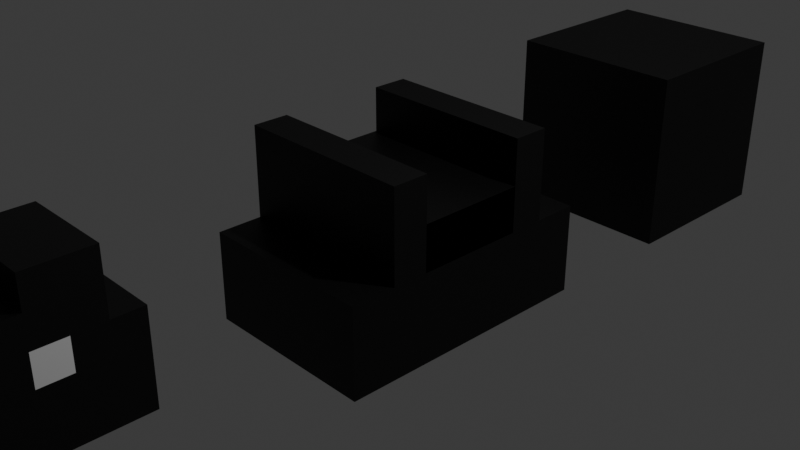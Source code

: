 # Source: HAMSTER.blend  (saved by Blender 4.1.24; exported with 4.5.12 LTS)
import bpy
from mathutils import Matrix  # noqa: F401  (used for matrix-valued properties, if any)

bpy.ops.wm.read_factory_settings(use_empty=True)
scene = bpy.context.scene
scene.name = 'Scene'

# ---- collections
col_collection = bpy.data.collections.new('Collection'); scene.collection.children.link(col_collection)

# ---- materials (node trees are filled in below, after node groups)
mat_material = bpy.data.materials.new('Material')
mat_material.alpha_threshold = 0.0
mat_material.use_transparent_shadow = False
mat_material.roughness = 0.5
mat_material.line_color = (0.0, 0.0, 0.0, 1.0)
mat_material_003 = bpy.data.materials.new('Material.003')
mat_material_003.use_transparent_shadow = False

# ---- material node trees
mat_material.use_nodes = True; mat_material.node_tree.nodes.clear()
_N = mat_material.node_tree.nodes; _L = mat_material.node_tree.links
n0 = _N.new('ShaderNodeOutputMaterial'); n0.name = 'Material Output'; n0.location = (300, 300)
n1 = _N.new('ShaderNodeBsdfPrincipled'); n1.name = 'Principled BSDF'; n1.location = (10, 300)
n1.inputs[0].default_value = (0.0, 0.0, 0.0, 1.0)
n1.inputs[3].default_value = 1.45
_L.new(n1.outputs[0], n0.inputs[0])
n0.is_active_output = True
mat_material_003.use_nodes = True; mat_material_003.node_tree.nodes.clear()
_N = mat_material_003.node_tree.nodes; _L = mat_material_003.node_tree.links
n0 = _N.new('ShaderNodeBsdfPrincipled'); n0.name = 'Principled BSDF'; n0.location = (10, 300)
n0.inputs[0].default_value = (0.0, 0.0, 0.0, 1.0)
n1 = _N.new('ShaderNodeOutputMaterial'); n1.name = 'Material Output'; n1.location = (300, 300)
_L.new(n0.outputs[0], n1.inputs[0])
n1.is_active_output = True

# ---- world
world_world = bpy.data.worlds.new('World'); scene.world = world_world
world_world.use_nodes = True; world_world.node_tree.nodes.clear()
_N = world_world.node_tree.nodes; _L = world_world.node_tree.links
n0 = _N.new('ShaderNodeOutputWorld'); n0.name = 'World Output'; n0.location = (300, 300)
n1 = _N.new('ShaderNodeBackground'); n1.name = 'Background'; n1.location = (10, 300)
n1.inputs[0].default_value = (0.05088, 0.05088, 0.05088, 1.0)
_L.new(n1.outputs[0], n0.inputs[0])
n0.is_active_output = True
world_world.color = (0.05088, 0.05088, 0.05088)
world_world.use_sun_shadow = False
world_world.sun_shadow_jitter_overblur = 0.0

# ---- cameras
cam_camera = bpy.data.cameras.new('Camera')
cam_camera.clip_end = 100.0
cam_camera.ortho_scale = 7.314

# ---- lights
light_light = bpy.data.lights.new('Light', 'POINT')
light_light.transmission_factor = 0.0
light_light.energy = 1000.0
light_light.shadow_soft_size = 0.1
light_light.shadow_maximum_resolution = 0.006
light_light.use_absolute_resolution = True

# ---- meshes
me_cube = bpy.data.meshes.new('Cube')
me_cube.from_pydata([(1.0, 1.0, 1.0), (1.0, 1.0, -1.0), (1.0, -1.0, 1.0), (1.0, -1.0, -1.0), (-1.0, 1.0, 1.0), (-1.0, 1.0, -1.0), (-1.0, -1.0, 1.0), (-1.0, -1.0, -1.0), (0.5, 1.0, -1.0), (0.0, 1.0, -1.0), (-0.5, 1.0, -1.0), (0.5, -1.0, 1.0), (0.0, -1.0, 1.0), (-0.5, -1.0, 1.0), (-0.5, -1.0, -1.0), (0.0, -1.0, -1.0), (0.5, -1.0, -1.0), (-0.5, 1.0, 1.0), (0.0, 1.0, 1.0), (0.5, 1.0, 1.0), (1.0, 1.0, 0.5), (1.0, 1.0, 0.0), (1.0, 1.0, -0.5), (-1.0, -1.0, -0.5), (-1.0, -1.0, 0.0), (-1.0, -1.0, 0.5), (1.0, -1.0, 0.5), (1.0, -1.0, 0.0), (1.0, -1.0, -0.5), (-1.0, 1.0, 0.5), (-1.0, 1.0, 0.0), (-1.0, 1.0, -0.5), (-0.5, 1.0, 0.5), (-0.5, 1.0, 0.0), (0.0, 1.0, 0.5), (0.0, 1.0, 0.0), (0.5, 1.0, 0.5), (0.5, 1.0, 0.0), (0.5, -1.0, 0.5), (0.5, -1.0, 0.0), (0.0, -1.0, 0.5), (0.0, -1.0, 0.0), (-0.5, -1.0, 0.5), (-0.5, -1.0, 0.0), (1.0, -1.5, -0.5), (1.0, -1.5, -1.0), (0.5, -1.5, -1.0), (-1.0, -1.5, -1.0), (-0.5, -1.5, -1.0), (0.0, -1.5, -1.0), (0.5, -1.5, -0.5), (0.0, -1.5, -0.5), (-0.5, -1.5, -0.5), (-1.0, -1.5, -0.5), (-1.0, -1.5, 0.0), (1.0, -1.5, 0.0), (0.5, -1.5, 0.0), (0.0, -1.5, 0.0), (-0.5, -1.5, 0.0), (-0.5, 1.5, -1.0), (-1.0, 1.5, -1.0), (1.0, 1.5, -0.5), (1.0, 1.5, -1.0), (-1.0, 1.5, -0.5), (0.5, 1.5, -1.0), (0.0, 1.5, -1.0), (-0.5, 1.5, -0.5), (0.0, 1.5, -0.5), (0.5, 1.5, -0.5), (1.0, 1.5, 0.0), (-1.0, 1.5, 0.0), (-0.5, 1.5, 0.0), (0.0, 1.5, 0.0), (0.5, 1.5, 0.0), (-1.0, 0.6, -1.0), (-1.0, 0.2, -1.0), (-1.0, -0.2, -1.0), (-1.0, -0.6, -1.0), (1.0, 0.6, 1.0), (1.0, -0.6, 1.0), (-1.0, -0.6, 1.0), (-1.0, 0.6, 1.0), (1.0, -0.6, -1.0), (1.0, -0.2, -1.0), (1.0, 0.2, -1.0), (1.0, 0.6, -1.0), (-0.5, 0.6, -1.0), (-0.5, 0.2, -1.0), (-0.5, -0.2, -1.0), (-0.5, -0.6, -1.0), (0.0, 0.6, -1.0), (0.0, 0.2, -1.0), (0.0, -0.2, -1.0), (0.0, -0.6, -1.0), (0.5, 0.6, -1.0), (0.5, 0.2, -1.0), (0.5, -0.2, -1.0), (0.5, -0.6, -1.0), (0.5, 0.6, 1.0), (0.5, -0.6, 1.0), (0.0, 0.6, 1.0), (0.0, -0.6, 1.0), (-0.5, 0.6, 1.0), (-0.5, -0.6, 1.0), (1.0, 0.6, -0.5), (1.0, 0.2, -0.5), (1.0, -0.2, -0.5), (1.0, -0.6, -0.5), (1.0, 0.6, 0.0), (1.0, 0.2, 0.0), (1.0, -0.2, 0.0), (1.0, -0.6, 0.0), (1.0, 0.6, 0.5), (1.0, 0.2, 0.5), (1.0, -0.2, 0.5), (1.0, -0.6, 0.5), (-1.0, -0.6, -0.5), (-1.0, -0.2, -0.5), (-1.0, 0.2, -0.5), (-1.0, 0.6, -0.5), (-1.0, -0.6, 0.0), (-1.0, -0.2, 0.0), (-1.0, 0.2, 0.0), (-1.0, 0.6, 0.0), (-1.0, -0.6, 0.5), (-1.0, -0.2, 0.5), (-1.0, 0.2, 0.5), (-1.0, 0.6, 0.5), (1.0, 0.6, 0.5025), (1.0, 0.2, 0.5025), (1.0, -0.2, 0.5025), (1.0, -0.6, 0.5025), (-1.0, -0.6, 0.5025), (-1.0, -0.2, 0.5025), (-1.0, 0.2, 0.5025), (-1.0, 0.6, 0.5025), (0.5, 0.6, 0.5025), (0.5, 0.2, 0.5025), (0.5, -0.2, 0.5025), (0.5, -0.6, 0.5025), (0.0, 0.6, 0.5025), (0.0, 0.2, 0.5025), (0.0, -0.2, 0.5025), (0.0, -0.6, 0.5025), (-0.5, 0.6, 0.5025), (-0.5, 0.2, 0.5025), (-0.5, -0.2, 0.5025), (-0.5, -0.6, 0.5025), (1.0, 0.6, 0.002541), (1.0, 0.2, 0.002541), (1.0, -0.2, 0.002541), (1.0, -0.6, 0.002541), (-1.0, -0.6, 0.002541), (-1.0, -0.2, 0.002541), (-1.0, 0.2, 0.002541), (-1.0, 0.6, 0.002541), (1.0, 0.0, -0.5), (1.0, 0.0, 0.0), (1.0, 0.2, -0.25), (1.0, -0.2, -0.25), (1.0, 0.0, -0.25), (1.0, 1.0, 0.75), (1.0, 0.8, 1.0), (1.0, 0.8, 0.5), (1.0, 0.6, 0.75), (1.0, 0.8, 0.75), (1.0, -0.8, 1.0), (1.0, -1.0, 0.75), (1.0, -0.8, 0.5), (1.0, -0.6, 0.75), (1.0, -0.8, 0.75), (1.0, 1.0, 0.25), (1.0, 0.8, 0.0), (1.0, 0.7, 0.5), (1.0, 0.6, 0.25), (1.0, 0.9, 0.5), (1.0, 1.0, 0.125), (1.0, 0.7, 0.0), (1.0, 0.65, 0.5), (1.0, 0.6, 0.125), (1.0, 0.85, 0.5), (1.0, 1.0, 0.375), (1.0, 0.9, 0.0), (1.0, 0.75, 0.5), (1.0, 0.6, 0.375), (1.0, 0.95, 0.5), (-1.0, 3.05, -1.0), (-1.0, 3.05, 1.0), (-1.0, 5.05, -1.0), (-1.0, 5.05, 1.0), (1.0, 3.05, -1.0), (1.0, 3.05, 1.0), (1.0, 5.05, -1.0), (1.0, 5.05, 1.0)], [], [(103, 80, 6, 13), (42, 13, 6, 25), (127, 81, 4, 29), (97, 82, 3, 16), (170, 166, 2, 167), (36, 19, 0, 161, 20), (29, 4, 17, 32), (32, 17, 18, 34), (34, 18, 19, 36), (77, 89, 14, 7), (89, 93, 15, 14), (93, 97, 16, 15), (26, 167, 2, 11, 38), (38, 11, 12, 40), (40, 12, 13, 42), (79, 99, 11, 2, 166), (99, 101, 12, 11), (101, 103, 13, 12), (43, 24, 54, 58), (14, 15, 49, 48), (41, 40, 42, 43), (39, 41, 57, 56), (23, 7, 47, 53), (39, 38, 40, 41), (27, 39, 56, 55), (16, 3, 45, 46), (27, 26, 38, 39), (5, 31, 63, 60), (35, 37, 73, 72), (35, 34, 36, 37), (10, 5, 60, 59), (33, 35, 72, 71), (33, 32, 34, 35), (21, 22, 61, 69), (9, 10, 59, 65), (30, 29, 32, 33), (30, 33, 71, 70), (37, 21, 69, 73), (37, 36, 20, 181, 171, 176, 21), (82, 107, 28, 3), (107, 111, 27, 28), (111, 115, 168, 26, 27), (74, 119, 31, 5), (119, 123, 30, 31), (123, 127, 29, 30), (7, 14, 48, 47), (3, 28, 44, 45), (43, 42, 25, 24), (49, 51, 52, 48), (51, 57, 58, 52), (46, 50, 51, 49), (50, 56, 57, 51), (45, 44, 50, 46), (44, 55, 56, 50), (48, 52, 53, 47), (52, 58, 54, 53), (41, 43, 58, 57), (24, 23, 53, 54), (15, 16, 46, 49), (28, 27, 55, 44), (65, 67, 68, 64), (67, 72, 73, 68), (59, 66, 67, 65), (66, 71, 72, 67), (60, 63, 66, 59), (63, 70, 71, 66), (64, 68, 61, 62), (68, 73, 69, 61), (1, 8, 64, 62), (22, 1, 62, 61), (8, 9, 65, 64), (31, 30, 70, 63), (24, 25, 124, 120), (23, 24, 120, 116), (116, 120, 121, 117), (117, 121, 122, 118), (118, 122, 123, 119), (7, 23, 116, 77), (77, 116, 117, 76), (76, 117, 118, 75), (75, 118, 119, 74), (21, 176, 171, 181, 20, 185, 175, 180, 163, 183, 173, 178, 112, 184, 174, 179, 108, 177, 172, 182), (22, 21, 182, 172, 177, 108, 104), (104, 108, 109, 158, 105), (160, 157, 110, 159), (106, 159, 110, 111, 107), (1, 22, 104, 85), (85, 104, 105, 84), (84, 105, 156, 106, 83), (83, 106, 107, 82), (18, 17, 102, 100), (99, 79, 131, 139), (103, 101, 143, 147), (114, 113, 149, 150), (19, 18, 100, 98), (124, 80, 132, 152), (113, 112, 148, 149), (80, 103, 147, 132), (0, 19, 98, 78, 162), (112, 164, 78, 128, 148), (127, 126, 154, 155), (78, 98, 136, 128), (9, 8, 94, 90), (90, 94, 95, 91), (91, 95, 96, 92), (92, 96, 97, 93), (10, 9, 90, 86), (86, 90, 91, 87), (87, 91, 92, 88), (88, 92, 93, 89), (5, 10, 86, 74), (74, 86, 87, 75), (75, 87, 88, 76), (76, 88, 89, 77), (165, 162, 78, 164), (126, 125, 153, 154), (100, 102, 144, 140), (101, 99, 139, 143), (8, 1, 85, 94), (94, 85, 84, 95), (95, 84, 83, 96), (96, 83, 82, 97), (25, 6, 80, 124), (125, 124, 152, 153), (102, 81, 135, 144), (81, 127, 155, 135), (17, 4, 81, 102), (79, 169, 115, 151, 131), (98, 100, 140, 136), (115, 114, 150, 151), (140, 144, 145, 141), (141, 145, 146, 142), (142, 146, 147, 143), (136, 140, 141, 137), (137, 141, 142, 138), (138, 142, 143, 139), (128, 136, 137, 129), (129, 137, 138, 130), (130, 138, 139, 131), (148, 128, 129, 149), (149, 129, 130, 150), (150, 130, 131, 151), (152, 132, 133, 153), (153, 133, 134, 154), (154, 134, 135, 155), (144, 135, 134, 145), (145, 134, 133, 146), (146, 133, 132, 147), (156, 160, 159, 106), (105, 158, 160, 156), (158, 109, 157, 160), (163, 165, 164, 112, 178, 173, 183), (20, 161, 165, 163, 180, 175, 185), (161, 0, 162, 165), (168, 170, 167, 26), (115, 169, 170, 168), (169, 79, 166, 170), (186, 187, 189, 188), (188, 189, 193, 192), (192, 193, 191, 190), (190, 191, 187, 186), (188, 192, 190, 186), (193, 189, 187, 191)])
_uv = me_cube.uv_layers.new(name='UVMap')
_uv.uv.foreach_set('vector', [0.8125, 0.7, 0.875, 0.7, 0.875, 0.75, 0.8125, 0.75, 0.5625, 0.9375, 0.625, 0.9375, 0.625, 1.0, 0.5625, 1.0, 0.5625, 0.2, 0.625, 0.2, 0.625, 0.25, 0.5625, 0.25, 0.3125, 0.7, 0.375, 0.7, 0.375, 0.75, 0.3125, 0.75, 0.5938, 0.725, 0.625, 0.725, 0.625, 0.75, 0.5938, 0.75, 0.5625, 0.4375, 0.625, 0.4375, 0.625, 0.5, 0.5938, 0.5, 0.5625, 0.5, 0.5625, 0.25, 0.625, 0.25, 0.625, 0.3125, 0.5625, 0.3125, 0.5625, 0.3125, 0.625, 0.3125, 0.625, 0.375, 0.5625, 0.375, 0.5625, 0.375, 0.625, 0.375, 0.625, 0.4375, 0.5625, 0.4375, 0.125, 0.7, 0.1875, 0.7, 0.1875, 0.75, 0.125, 0.75, 0.1875, 0.7, 0.25, 0.7, 0.25, 0.75, 0.1875, 0.75, 0.25, 0.7, 0.3125, 0.7, 0.3125, 0.75, 0.25, 0.75, 0.5625, 0.75, 0.5938, 0.75, 0.625, 0.75, 0.625, 0.8125, 0.5625, 0.8125, 0.5625, 0.8125, 0.625, 0.8125, 0.625, 0.875, 0.5625, 0.875, 0.5625, 0.875, 0.625, 0.875, 0.625, 0.9375, 0.5625, 0.9375, 0.625, 0.7, 0.6875, 0.7, 0.6875, 0.75, 0.625, 0.75, 0.625, 0.725, 0.6875, 0.7, 0.75, 0.7, 0.75, 0.75, 0.6875, 0.75, 0.75, 0.7, 0.8125, 0.7, 0.8125, 0.75, 0.75, 0.75, 0.5, 0.9375, 0.5, 1.0, 0.5, 1.0, 0.5, 0.9375, 0.1875, 0.75, 0.25, 0.75, 0.25, 0.75, 0.1875, 0.75, 0.5, 0.875, 0.5625, 0.875, 0.5625, 0.9375, 0.5, 0.9375, 0.5, 0.8125, 0.5, 0.875, 0.5, 0.875, 0.5, 0.8125, 0.4375, 0.0, 0.375, 0.0, 0.375, 0.0, 0.4375, 0.0, 0.5, 0.8125, 0.5625, 0.8125, 0.5625, 0.875, 0.5, 0.875, 0.5, 0.75, 0.5, 0.8125, 0.5, 0.8125, 0.5, 0.75, 0.3125, 0.75, 0.375, 0.75, 0.375, 0.75, 0.3125, 0.75, 0.5, 0.75, 0.5625, 0.75, 0.5625, 0.8125, 0.5, 0.8125, 0.375, 0.25, 0.4375, 0.25, 0.4375, 0.25, 0.375, 0.25, 0.5, 0.375, 0.5, 0.4375, 0.5, 0.4375, 0.5, 0.375, 0.5, 0.375, 0.5625, 0.375, 0.5625, 0.4375, 0.5, 0.4375, 0.1875, 0.5, 0.125, 0.5, 0.125, 0.5, 0.1875, 0.5, 0.5, 0.3125, 0.5, 0.375, 0.5, 0.375, 0.5, 0.3125, 0.5, 0.3125, 0.5625, 0.3125, 0.5625, 0.375, 0.5, 0.375, 0.5, 0.5, 0.4375, 0.5, 0.4375, 0.5, 0.5, 0.5, 0.25, 0.5, 0.1875, 0.5, 0.1875, 0.5, 0.25, 0.5, 0.5, 0.25, 0.5625, 0.25, 0.5625, 0.3125, 0.5, 0.3125, 0.5, 0.25, 0.5, 0.3125, 0.5, 0.3125, 0.5, 0.25, 0.5, 0.4375, 0.5, 0.5, 0.5, 0.5, 0.5, 0.4375, 0.5, 0.4375, 0.5625, 0.4375, 0.5625, 0.5, 0.5469, 0.5, 0.5312, 0.5, 0.5156, 0.5, 0.5, 0.5, 0.375, 0.7, 0.4375, 0.7, 0.4375, 0.75, 0.375, 0.75, 0.4375, 0.7, 0.5, 0.7, 0.5, 0.75, 0.4375, 0.75, 0.5, 0.7, 0.5625, 0.7, 0.5625, 0.725, 0.5625, 0.75, 0.5, 0.75, 0.375, 0.2, 0.4375, 0.2, 0.4375, 0.25, 0.375, 0.25, 0.4375, 0.2, 0.5, 0.2, 0.5, 0.25, 0.4375, 0.25, 0.5, 0.2, 0.5625, 0.2, 0.5625, 0.25, 0.5, 0.25, 0.125, 0.75, 0.1875, 0.75, 0.1875, 0.75, 0.125, 0.75, 0.375, 0.75, 0.4375, 0.75, 0.4375, 0.75, 0.375, 0.75, 0.5, 0.9375, 0.5625, 0.9375, 0.5625, 1.0, 0.5, 1.0, 0.375, 0.875, 0.4375, 0.875, 0.4375, 0.9375, 0.375, 0.9375, 0.4375, 0.875, 0.5, 0.875, 0.5, 0.9375, 0.4375, 0.9375, 0.375, 0.8125, 0.4375, 0.8125, 0.4375, 0.875, 0.375, 0.875, 0.4375, 0.8125, 0.5, 0.8125, 0.5, 0.875, 0.4375, 0.875, 0.375, 0.75, 0.4375, 0.75, 0.4375, 0.8125, 0.375, 0.8125, 0.4375, 0.75, 0.5, 0.75, 0.5, 0.8125, 0.4375, 0.8125, 0.375, 0.9375, 0.4375, 0.9375, 0.4375, 1.0, 0.375, 1.0, 0.4375, 0.9375, 0.5, 0.9375, 0.5, 1.0, 0.4375, 1.0, 0.5, 0.875, 0.5, 0.9375, 0.5, 0.9375, 0.5, 0.875, 0.5, 0.0, 0.4375, 0.0, 0.4375, 0.0, 0.5, 0.0, 0.25, 0.75, 0.3125, 0.75, 0.3125, 0.75, 0.25, 0.75, 0.4375, 0.75, 0.5, 0.75, 0.5, 0.75, 0.4375, 0.75, 0.375, 0.375, 0.4375, 0.375, 0.4375, 0.4375, 0.375, 0.4375, 0.4375, 0.375, 0.5, 0.375, 0.5, 0.4375, 0.4375, 0.4375, 0.375, 0.3125, 0.4375, 0.3125, 0.4375, 0.375, 0.375, 0.375, 0.4375, 0.3125, 0.5, 0.3125, 0.5, 0.375, 0.4375, 0.375, 0.375, 0.25, 0.4375, 0.25, 0.4375, 0.3125, 0.375, 0.3125, 0.4375, 0.25, 0.5, 0.25, 0.5, 0.3125, 0.4375, 0.3125, 0.375, 0.4375, 0.4375, 0.4375, 0.4375, 0.5, 0.375, 0.5, 0.4375, 0.4375, 0.5, 0.4375, 0.5, 0.5, 0.4375, 0.5, 0.375, 0.5, 0.3125, 0.5, 0.3125, 0.5, 0.375, 0.5, 0.4375, 0.5, 0.375, 0.5, 0.375, 0.5, 0.4375, 0.5, 0.3125, 0.5, 0.25, 0.5, 0.25, 0.5, 0.3125, 0.5, 0.4375, 0.25, 0.5, 0.25, 0.5, 0.25, 0.4375, 0.25, 0.5, 0.0, 0.5625, 0.0, 0.5625, 0.05, 0.5, 0.05, 0.4375, 0.0, 0.5, 0.0, 0.5, 0.05, 0.4375, 0.05, 0.4375, 0.05, 0.5, 0.05, 0.5, 0.1, 0.4375, 0.1, 0.4375, 0.1, 0.5, 0.1, 0.5, 0.15, 0.4375, 0.15, 0.4375, 0.15, 0.5, 0.15, 0.5, 0.2, 0.4375, 0.2, 0.375, 0.0, 0.4375, 0.0, 0.4375, 0.05, 0.375, 0.05, 0.375, 0.05, 0.4375, 0.05, 0.4375, 0.1, 0.375, 0.1, 0.375, 0.1, 0.4375, 0.1, 0.4375, 0.15, 0.375, 0.15, 0.375, 0.15, 0.4375, 0.15, 0.4375, 0.2, 0.375, 0.2, 0.5, 0.5, 0.5156, 0.5, 0.5312, 0.5, 0.5469, 0.5, 0.5625, 0.5, 0.5625, 0.5063, 0.5625, 0.5125, 0.5625, 0.5187, 0.5625, 0.525, 0.5625, 0.5312, 0.5625, 0.5375, 0.5625, 0.5438, 0.5625, 0.55, 0.5469, 0.55, 0.5312, 0.55, 0.5156, 0.55, 0.5, 0.55, 0.5, 0.5375, 0.5, 0.525, 0.5, 0.5125, 0.4375, 0.5, 0.5, 0.5, 0.5, 0.5125, 0.5, 0.525, 0.5, 0.5375, 0.5, 0.55, 0.4375, 0.55, 0.4375, 0.55, 0.5, 0.55, 0.5, 0.6, 0.4688, 0.6, 0.4375, 0.6, 0.4688, 0.625, 0.5, 0.625, 0.5, 0.65, 0.4687, 0.65, 0.4375, 0.65, 0.4687, 0.65, 0.5, 0.65, 0.5, 0.7, 0.4375, 0.7, 0.375, 0.5, 0.4375, 0.5, 0.4375, 0.55, 0.375, 0.55, 0.375, 0.55, 0.4375, 0.55, 0.4375, 0.6, 0.375, 0.6, 0.375, 0.6, 0.4375, 0.6, 0.4375, 0.625, 0.4375, 0.65, 0.375, 0.65, 0.375, 0.65, 0.4375, 0.65, 0.4375, 0.7, 0.375, 0.7, 0.75, 0.5, 0.8125, 0.5, 0.8125, 0.55, 0.75, 0.55, 0.6875, 0.7, 0.625, 0.7, 0.625, 0.7, 0.6875, 0.7, 0.8125, 0.7, 0.75, 0.7, 0.75, 0.7, 0.8125, 0.7, 0.0, 0.0, 0.0, 0.0, 0.0, 0.0, 0.0, 0.0, 0.6875, 0.5, 0.75, 0.5, 0.75, 0.55, 0.6875, 0.55, 0.5625, 0.05, 0.625, 0.05, 0.625, 0.05, 0.5625, 0.05, 0.0, 0.0, 0.0, 0.0, 0.0, 0.0, 0.0, 0.0, 0.875, 0.7, 0.8125, 0.7, 0.8125, 0.7, 0.875, 0.7, 0.625, 0.5, 0.6875, 0.5, 0.6875, 0.55, 0.625, 0.55, 0.625, 0.525, 0.5625, 0.55, 0.5938, 0.55, 0.625, 0.55, 0.625, 0.55, 0.5625, 0.55, 0.0, 0.0, 0.0, 0.0, 0.0, 0.0, 0.0, 0.0, 0.625, 0.55, 0.6875, 0.55, 0.6875, 0.55, 0.625, 0.55, 0.25, 0.5, 0.3125, 0.5, 0.3125, 0.55, 0.25, 0.55, 0.25, 0.55, 0.3125, 0.55, 0.3125, 0.6, 0.25, 0.6, 0.25, 0.6, 0.3125, 0.6, 0.3125, 0.65, 0.25, 0.65, 0.25, 0.65, 0.3125, 0.65, 0.3125, 0.7, 0.25, 0.7, 0.1875, 0.5, 0.25, 0.5, 0.25, 0.55, 0.1875, 0.55, 0.1875, 0.55, 0.25, 0.55, 0.25, 0.6, 0.1875, 0.6, 0.1875, 0.6, 0.25, 0.6, 0.25, 0.65, 0.1875, 0.65, 0.1875, 0.65, 0.25, 0.65, 0.25, 0.7, 0.1875, 0.7, 0.125, 0.5, 0.1875, 0.5, 0.1875, 0.55, 0.125, 0.55, 0.125, 0.55, 0.1875, 0.55, 0.1875, 0.6, 0.125, 0.6, 0.125, 0.6, 0.1875, 0.6, 0.1875, 0.65, 0.125, 0.65, 0.125, 0.65, 0.1875, 0.65, 0.1875, 0.7, 0.125, 0.7, 0.5938, 0.525, 0.625, 0.525, 0.625, 0.55, 0.5938, 0.55, 0.0, 0.0, 0.0, 0.0, 0.0, 0.0, 0.0, 0.0, 0.75, 0.55, 0.8125, 0.55, 0.8125, 0.55, 0.75, 0.55, 0.75, 0.7, 0.6875, 0.7, 0.6875, 0.7, 0.75, 0.7, 0.3125, 0.5, 0.375, 0.5, 0.375, 0.55, 0.3125, 0.55, 0.3125, 0.55, 0.375, 0.55, 0.375, 0.6, 0.3125, 0.6, 0.3125, 0.6, 0.375, 0.6, 0.375, 0.65, 0.3125, 0.65, 0.3125, 0.65, 0.375, 0.65, 0.375, 0.7, 0.3125, 0.7, 0.5625, 0.0, 0.625, 0.0, 0.625, 0.05, 0.5625, 0.05, 0.0, 0.0, 0.0, 0.0, 0.0, 0.0, 0.0, 0.0, 0.8125, 0.55, 0.875, 0.55, 0.875, 0.55, 0.8125, 0.55, 0.625, 0.2, 0.5625, 0.2, 0.5625, 0.2, 0.625, 0.2, 0.8125, 0.5, 0.875, 0.5, 0.875, 0.55, 0.8125, 0.55, 0.625, 0.7, 0.5938, 0.7, 0.5625, 0.7, 0.5625, 0.7, 0.625, 0.7, 0.6875, 0.55, 0.75, 0.55, 0.75, 0.55, 0.6875, 0.55, 0.0, 0.0, 0.0, 0.0, 0.0, 0.0, 0.0, 0.0, 0.75, 0.55, 0.8125, 0.55, 0.8125, 0.6, 0.75, 0.6, 0.75, 0.6, 0.8125, 0.6, 0.8125, 0.65, 0.75, 0.65, 0.75, 0.65, 0.8125, 0.65, 0.8125, 0.7, 0.75, 0.7, 0.6875, 0.55, 0.75, 0.55, 0.75, 0.6, 0.6875, 0.6, 0.6875, 0.6, 0.75, 0.6, 0.75, 0.65, 0.6875, 0.65, 0.6875, 0.65, 0.75, 0.65, 0.75, 0.7, 0.6875, 0.7, 0.625, 0.55, 0.6875, 0.55, 0.6875, 0.6, 0.625, 0.6, 0.625, 0.6, 0.6875, 0.6, 0.6875, 0.65, 0.625, 0.65, 0.625, 0.65, 0.6875, 0.65, 0.6875, 0.7, 0.625, 0.7, 0.5625, 0.55, 0.625, 0.55, 0.625, 0.6, 0.5625, 0.6, 0.5625, 0.6, 0.625, 0.6, 0.625, 0.65, 0.5625, 0.65, 0.5625, 0.65, 0.625, 0.65, 0.625, 0.7, 0.5625, 0.7, 0.5625, 0.05, 0.625, 0.05, 0.625, 0.1, 0.5625, 0.1, 0.5625, 0.1, 0.625, 0.1, 0.625, 0.15, 0.5625, 0.15, 0.5625, 0.15, 0.625, 0.15, 0.625, 0.2, 0.5625, 0.2, 0.8125, 0.55, 0.875, 0.55, 0.875, 0.6, 0.8125, 0.6, 0.8125, 0.6, 0.875, 0.6, 0.875, 0.65, 0.8125, 0.65, 0.8125, 0.65, 0.875, 0.65, 0.875, 0.7, 0.8125, 0.7, 0.4375, 0.625, 0.4688, 0.625, 0.4687, 0.65, 0.4375, 0.65, 0.4375, 0.6, 0.4688, 0.6, 0.4688, 0.625, 0.4375, 0.625, 0.4688, 0.6, 0.5, 0.6, 0.5, 0.625, 0.4688, 0.625, 0.5625, 0.525, 0.5938, 0.525, 0.5938, 0.55, 0.5625, 0.55, 0.5625, 0.5438, 0.5625, 0.5375, 0.5625, 0.5312, 0.5625, 0.5, 0.5938, 0.5, 0.5938, 0.525, 0.5625, 0.525, 0.5625, 0.5187, 0.5625, 0.5125, 0.5625, 0.5063, 0.5938, 0.5, 0.625, 0.5, 0.625, 0.525, 0.5938, 0.525, 0.5625, 0.725, 0.5938, 0.725, 0.5938, 0.75, 0.5625, 0.75, 0.5625, 0.7, 0.5938, 0.7, 0.5938, 0.725, 0.5625, 0.725, 0.5938, 0.7, 0.625, 0.7, 0.625, 0.725, 0.5938, 0.725, 0.375, 0.0, 0.625, 0.0, 0.625, 0.25, 0.375, 0.25, 0.375, 0.25, 0.625, 0.25, 0.625, 0.5, 0.375, 0.5, 0.375, 0.5, 0.625, 0.5, 0.625, 0.75, 0.375, 0.75, 0.375, 0.75, 0.625, 0.75, 0.625, 1.0, 0.375, 1.0, 0.125, 0.5, 0.375, 0.5, 0.375, 0.75, 0.125, 0.75, 0.625, 0.5, 0.875, 0.5, 0.875, 0.75, 0.625, 0.75])
me_cube.materials.append(mat_material)
me_cube.use_mirror_vertex_groups = False
me_cube.update()
me_cube_001 = bpy.data.meshes.new('Cube.001')
me_cube_001.from_pydata([(-0.5, -0.5, -0.5), (-0.5, -0.5, 0.5), (-0.5, 0.5, -0.5), (-0.5, 0.5, 0.5), (0.5, -0.5, -0.5), (0.5, -0.5, 0.5), (0.5, 0.5, -0.5), (0.5, 0.5, 0.5), (-0.5, 0.3889, -0.5), (-0.5, 0.2778, -0.5), (-0.5, 0.1667, -0.5), (-0.5, 0.05556, -0.5), (-0.5, -0.05556, -0.5), (-0.5, -0.1667, -0.5), (-0.5, -0.2778, -0.5), (-0.5, -0.3889, -0.5), (-0.5, -0.3889, 0.5), (-0.5, -0.2778, 0.5), (-0.5, -0.1667, 0.5), (-0.5, -0.05556, 0.5), (-0.5, 0.05556, 0.5), (-0.5, 0.1667, 0.5), (-0.5, 0.2778, 0.5), (-0.5, 0.3889, 0.5), (0.5, -0.3889, -0.5), (0.5, -0.2778, -0.5), (0.5, -0.1667, -0.5), (0.5, -0.05556, -0.5), (0.5, 0.05556, -0.5), (0.5, 0.1667, -0.5), (0.5, 0.2778, -0.5), (0.5, 0.3889, -0.5), (0.5, 0.3889, 0.5), (0.5, 0.2778, 0.5), (0.5, 0.1667, 0.5), (0.5, 0.05556, 0.5), (0.5, -0.05556, 0.5), (0.5, -0.1667, 0.5), (0.5, -0.2778, 0.5), (0.5, -0.3889, 0.5), (-0.5, -0.5, -0.1667), (-0.5, -0.5, 0.1667), (-0.5, 0.5, 0.1667), (-0.5, 0.5, -0.1667), (0.5, 0.5, 0.1667), (0.5, 0.5, -0.1667), (0.5, -0.5, 0.1667), (0.5, -0.5, -0.1667), (0.5, 0.3889, 0.1667), (0.5, 0.3889, -0.1667), (0.5, 0.2778, 0.1667), (0.5, 0.2778, -0.1667), (0.5, 0.1667, 0.1667), (0.5, 0.1667, -0.1667), (0.5, 0.05556, 0.1667), (0.5, 0.05556, -0.1667), (0.5, -0.05556, 0.1667), (0.5, -0.05556, -0.1667), (0.5, -0.1667, 0.1667), (0.5, -0.1667, -0.1667), (0.5, -0.2778, 0.1667), (0.5, -0.2778, -0.1667), (0.5, -0.3889, 0.1667), (0.5, -0.3889, -0.1667), (-0.5, -0.3889, 0.1667), (-0.5, -0.3889, -0.1667), (-0.5, -0.2778, 0.1667), (-0.5, -0.2778, -0.1667), (-0.5, -0.1667, 0.1667), (-0.5, -0.1667, -0.1667), (-0.5, -0.05556, 0.1667), (-0.5, -0.05556, -0.1667), (-0.5, 0.05556, 0.1667), (-0.5, 0.05556, -0.1667), (-0.5, 0.1667, 0.1667), (-0.5, 0.1667, -0.1667), (-0.5, 0.2778, 0.1667), (-0.5, 0.2778, -0.1667), (-0.5, 0.3889, 0.1667), (-0.5, 0.3889, -0.1667), (-0.5, -0.3889, 0.833), (-0.5, -0.2778, 0.833), (-0.5, -0.1667, 0.833), (-0.5, -0.05556, 0.833), (-0.5, 0.05556, 0.833), (-0.5, 0.1667, 0.833), (-0.5, 0.2778, 0.833), (-0.5, 0.3889, 0.833), (0.5, 0.3889, 0.833), (0.5, 0.2778, 0.833), (0.5, 0.1667, 0.833), (0.5, 0.05556, 0.833), (0.5, -0.05556, 0.833), (0.5, -0.1667, 0.833), (0.5, -0.2778, 0.833), (0.5, -0.3889, 0.833), (-0.5, -0.3889, 1.166), (-0.5, -0.2778, 1.166), (-0.5, -0.1667, 1.166), (-0.5, 0.1667, 1.166), (-0.5, 0.2778, 1.166), (-0.5, 0.3889, 1.166), (0.5, 0.3889, 1.166), (0.5, 0.2778, 1.166), (0.5, 0.1667, 1.166), (0.5, -0.1667, 1.166), (0.5, -0.2778, 1.166), (0.5, -0.3889, 1.166)], [], [(78, 23, 3, 42), (42, 3, 7, 44), (62, 39, 5, 46), (46, 5, 1, 41), (15, 24, 4, 0), (39, 16, 1, 5), (7, 3, 23, 32), (34, 33, 89, 90), (19, 18, 82, 83), (33, 32, 88, 89), (18, 17, 81, 82), (32, 23, 87, 88), (16, 39, 95, 80), (17, 16, 80, 81), (2, 6, 31, 8), (8, 31, 30, 9), (9, 30, 29, 10), (10, 29, 28, 11), (11, 28, 27, 12), (12, 27, 26, 13), (13, 26, 25, 14), (14, 25, 24, 15), (44, 7, 32, 48), (48, 32, 33, 50), (50, 33, 34, 52), (52, 34, 35, 54), (54, 35, 36, 56), (56, 36, 37, 58), (58, 37, 38, 60), (60, 38, 39, 62), (41, 1, 16, 64), (64, 16, 17, 66), (66, 17, 18, 68), (68, 18, 19, 70), (70, 19, 20, 72), (72, 20, 21, 74), (74, 21, 22, 76), (76, 22, 23, 78), (9, 77, 79, 8), (77, 76, 78, 79), (10, 75, 77, 9), (75, 74, 76, 77), (11, 73, 75, 10), (73, 72, 74, 75), (12, 71, 73, 11), (71, 70, 72, 73), (13, 69, 71, 12), (69, 68, 70, 71), (14, 67, 69, 13), (67, 66, 68, 69), (15, 65, 67, 14), (65, 64, 66, 67), (0, 40, 65, 15), (40, 41, 64, 65), (25, 61, 63, 24), (61, 60, 62, 63), (26, 59, 61, 25), (59, 58, 60, 61), (27, 57, 59, 26), (57, 56, 58, 59), (28, 55, 57, 27), (55, 54, 56, 57), (29, 53, 55, 28), (53, 52, 54, 55), (30, 51, 53, 29), (51, 50, 52, 53), (31, 49, 51, 30), (49, 48, 50, 51), (6, 45, 49, 31), (45, 44, 48, 49), (4, 47, 40, 0), (47, 46, 41, 40), (24, 63, 47, 4), (63, 62, 46, 47), (2, 43, 45, 6), (43, 42, 44, 45), (8, 79, 43, 2), (79, 78, 42, 43), (94, 93, 105, 106), (86, 85, 99, 100), (90, 85, 84, 91), (91, 84, 83, 92), (92, 83, 82, 93), (90, 89, 103, 104), (82, 81, 97, 98), (20, 19, 83, 84), (35, 34, 90, 91), (21, 20, 84, 85), (36, 35, 91, 92), (22, 21, 85, 86), (37, 36, 92, 93), (23, 22, 86, 87), (38, 37, 93, 94), (39, 38, 94, 95), (102, 101, 100, 103), (103, 100, 99, 104), (105, 98, 97, 106), (106, 97, 96, 107), (93, 82, 98, 105), (85, 90, 104, 99), (87, 86, 100, 101), (95, 94, 106, 107), (81, 80, 96, 97), (89, 88, 102, 103), (88, 87, 101, 102), (80, 95, 107, 96)])
me_cube_001.polygons.foreach_set('material_index', [0, 0, 0, 0, 0, 0, 0, 0, 0, 0, 0, 0, 0, 0, 0, 0, 0, 0, 0, 0, 0, 0, 0, 0, 1, 0, 0, 0, 1, 0, 0, 0, 0, 0, 0, 0, 0, 0, 0, 0, 0, 0, 0, 0, 0, 0, 0, 0, 0, 0, 0, 0, 0, 0, 0, 0, 0, 0, 0, 0, 0, 0, 0, 0, 0, 0, 0, 0, 0, 0, 0, 0, 0, 0, 0, 0, 0, 0, 0, 0, 0, 0, 0, 0, 0, 0, 0, 0, 0, 0, 0, 0, 0, 0, 0, 0, 0, 0, 0, 0, 0, 0, 0, 0, 0, 0])
_uv = me_cube_001.uv_layers.new(name='UVMap')
_uv.uv.foreach_set('vector', [0.5417, 0.2222, 0.625, 0.2222, 0.625, 0.25, 0.5417, 0.25, 0.5417, 0.25, 0.625, 0.25, 0.625, 0.5, 0.5417, 0.5, 0.5417, 0.7222, 0.625, 0.7222, 0.625, 0.75, 0.5417, 0.75, 0.5417, 0.75, 0.625, 0.75, 0.625, 1.0, 0.5417, 1.0, 0.125, 0.7222, 0.375, 0.7222, 0.375, 0.75, 0.125, 0.75, 0.625, 0.7222, 0.875, 0.7222, 0.875, 0.75, 0.625, 0.75, 0.625, 0.5, 0.875, 0.5, 0.875, 0.5278, 0.625, 0.5278, 0.625, 0.5833, 0.625, 0.5556, 0.625, 0.5556, 0.625, 0.5833, 0.625, 0.1111, 0.625, 0.08333, 0.625, 0.08333, 0.625, 0.1111, 0.625, 0.5556, 0.625, 0.5278, 0.625, 0.5278, 0.625, 0.5556, 0.625, 0.08333, 0.625, 0.05556, 0.625, 0.05556, 0.625, 0.08333, 0.625, 0.5278, 0.875, 0.5278, 0.875, 0.5278, 0.625, 0.5278, 0.875, 0.7222, 0.625, 0.7222, 0.625, 0.7222, 0.875, 0.7222, 0.625, 0.05556, 0.625, 0.02778, 0.625, 0.02778, 0.625, 0.05556, 0.125, 0.5, 0.375, 0.5, 0.375, 0.5278, 0.125, 0.5278, 0.125, 0.5278, 0.375, 0.5278, 0.375, 0.5556, 0.125, 0.5556, 0.125, 0.5556, 0.375, 0.5556, 0.375, 0.5833, 0.125, 0.5833, 0.125, 0.5833, 0.375, 0.5833, 0.375, 0.6111, 0.125, 0.6111, 0.125, 0.6111, 0.375, 0.6111, 0.375, 0.6389, 0.125, 0.6389, 0.125, 0.6389, 0.375, 0.6389, 0.375, 0.6667, 0.125, 0.6667, 0.125, 0.6667, 0.375, 0.6667, 0.375, 0.6944, 0.125, 0.6944, 0.125, 0.6944, 0.375, 0.6944, 0.375, 0.7222, 0.125, 0.7222, 0.5417, 0.5, 0.625, 0.5, 0.625, 0.5278, 0.5417, 0.5278, 0.5417, 0.5278, 0.625, 0.5278, 0.625, 0.5556, 0.5417, 0.5556, 0.5417, 0.5556, 0.625, 0.5556, 0.625, 0.5833, 0.5417, 0.5833, 0.5417, 0.5833, 0.625, 0.5833, 0.625, 0.6111, 0.5417, 0.6111, 0.5417, 0.6111, 0.625, 0.6111, 0.625, 0.6389, 0.5417, 0.6389, 0.5417, 0.6389, 0.625, 0.6389, 0.625, 0.6667, 0.5417, 0.6667, 0.5417, 0.6667, 0.625, 0.6667, 0.625, 0.6944, 0.5417, 0.6944, 0.5417, 0.6944, 0.625, 0.6944, 0.625, 0.7222, 0.5417, 0.7222, 0.5417, 0.0, 0.625, 0.0, 0.625, 0.02778, 0.5417, 0.02778, 0.5417, 0.02778, 0.625, 0.02778, 0.625, 0.05556, 0.5417, 0.05556, 0.5417, 0.05556, 0.625, 0.05556, 0.625, 0.08333, 0.5417, 0.08333, 0.5417, 0.08333, 0.625, 0.08333, 0.625, 0.1111, 0.5417, 0.1111, 0.5417, 0.1111, 0.625, 0.1111, 0.625, 0.1389, 0.5417, 0.1389, 0.5417, 0.1389, 0.625, 0.1389, 0.625, 0.1667, 0.5417, 0.1667, 0.5417, 0.1667, 0.625, 0.1667, 0.625, 0.1944, 0.5417, 0.1944, 0.5417, 0.1944, 0.625, 0.1944, 0.625, 0.2222, 0.5417, 0.2222, 0.375, 0.1944, 0.4583, 0.1944, 0.4583, 0.2222, 0.375, 0.2222, 0.4583, 0.1944, 0.5417, 0.1944, 0.5417, 0.2222, 0.4583, 0.2222, 0.375, 0.1667, 0.4583, 0.1667, 0.4583, 0.1944, 0.375, 0.1944, 0.4583, 0.1667, 0.5417, 0.1667, 0.5417, 0.1944, 0.4583, 0.1944, 0.375, 0.1389, 0.4583, 0.1389, 0.4583, 0.1667, 0.375, 0.1667, 0.4583, 0.1389, 0.5417, 0.1389, 0.5417, 0.1667, 0.4583, 0.1667, 0.375, 0.1111, 0.4583, 0.1111, 0.4583, 0.1389, 0.375, 0.1389, 0.4583, 0.1111, 0.5417, 0.1111, 0.5417, 0.1389, 0.4583, 0.1389, 0.375, 0.08333, 0.4583, 0.08333, 0.4583, 0.1111, 0.375, 0.1111, 0.4583, 0.08333, 0.5417, 0.08333, 0.5417, 0.1111, 0.4583, 0.1111, 0.375, 0.05556, 0.4583, 0.05556, 0.4583, 0.08333, 0.375, 0.08333, 0.4583, 0.05556, 0.5417, 0.05556, 0.5417, 0.08333, 0.4583, 0.08333, 0.375, 0.02778, 0.4583, 0.02778, 0.4583, 0.05556, 0.375, 0.05556, 0.4583, 0.02778, 0.5417, 0.02778, 0.5417, 0.05556, 0.4583, 0.05556, 0.375, 0.0, 0.4583, 0.0, 0.4583, 0.02778, 0.375, 0.02778, 0.4583, 0.0, 0.5417, 0.0, 0.5417, 0.02778, 0.4583, 0.02778, 0.375, 0.6944, 0.4583, 0.6944, 0.4583, 0.7222, 0.375, 0.7222, 0.4583, 0.6944, 0.5417, 0.6944, 0.5417, 0.7222, 0.4583, 0.7222, 0.375, 0.6667, 0.4583, 0.6667, 0.4583, 0.6944, 0.375, 0.6944, 0.4583, 0.6667, 0.5417, 0.6667, 0.5417, 0.6944, 0.4583, 0.6944, 0.375, 0.6389, 0.4583, 0.6389, 0.4583, 0.6667, 0.375, 0.6667, 0.4583, 0.6389, 0.5417, 0.6389, 0.5417, 0.6667, 0.4583, 0.6667, 0.375, 0.6111, 0.4583, 0.6111, 0.4583, 0.6389, 0.375, 0.6389, 0.4583, 0.6111, 0.5417, 0.6111, 0.5417, 0.6389, 0.4583, 0.6389, 0.375, 0.5833, 0.4583, 0.5833, 0.4583, 0.6111, 0.375, 0.6111, 0.4583, 0.5833, 0.5417, 0.5833, 0.5417, 0.6111, 0.4583, 0.6111, 0.375, 0.5556, 0.4583, 0.5556, 0.4583, 0.5833, 0.375, 0.5833, 0.4583, 0.5556, 0.5417, 0.5556, 0.5417, 0.5833, 0.4583, 0.5833, 0.375, 0.5278, 0.4583, 0.5278, 0.4583, 0.5556, 0.375, 0.5556, 0.4583, 0.5278, 0.5417, 0.5278, 0.5417, 0.5556, 0.4583, 0.5556, 0.375, 0.5, 0.4583, 0.5, 0.4583, 0.5278, 0.375, 0.5278, 0.4583, 0.5, 0.5417, 0.5, 0.5417, 0.5278, 0.4583, 0.5278, 0.375, 0.75, 0.4583, 0.75, 0.4583, 1.0, 0.375, 1.0, 0.4583, 0.75, 0.5417, 0.75, 0.5417, 1.0, 0.4583, 1.0, 0.375, 0.7222, 0.4583, 0.7222, 0.4583, 0.75, 0.375, 0.75, 0.4583, 0.7222, 0.5417, 0.7222, 0.5417, 0.75, 0.4583, 0.75, 0.375, 0.25, 0.4583, 0.25, 0.4583, 0.5, 0.375, 0.5, 0.4583, 0.25, 0.5417, 0.25, 0.5417, 0.5, 0.4583, 0.5, 0.375, 0.2222, 0.4583, 0.2222, 0.4583, 0.25, 0.375, 0.25, 0.4583, 0.2222, 0.5417, 0.2222, 0.5417, 0.25, 0.4583, 0.25, 0.625, 0.6944, 0.625, 0.6667, 0.625, 0.6667, 0.625, 0.6944, 0.625, 0.1944, 0.625, 0.1667, 0.625, 0.1667, 0.625, 0.1944, 0.625, 0.5833, 0.875, 0.5833, 0.875, 0.6111, 0.625, 0.6111, 0.625, 0.6111, 0.875, 0.6111, 0.875, 0.6389, 0.625, 0.6389, 0.625, 0.6389, 0.875, 0.6389, 0.875, 0.6667, 0.625, 0.6667, 0.625, 0.5833, 0.625, 0.5556, 0.625, 0.5556, 0.625, 0.5833, 0.625, 0.08333, 0.625, 0.05556, 0.625, 0.05556, 0.625, 0.08333, 0.625, 0.1389, 0.625, 0.1111, 0.625, 0.1111, 0.625, 0.1389, 0.625, 0.6111, 0.625, 0.5833, 0.625, 0.5833, 0.625, 0.6111, 0.625, 0.1667, 0.625, 0.1389, 0.625, 0.1389, 0.625, 0.1667, 0.625, 0.6389, 0.625, 0.6111, 0.625, 0.6111, 0.625, 0.6389, 0.625, 0.1944, 0.625, 0.1667, 0.625, 0.1667, 0.625, 0.1944, 0.625, 0.6667, 0.625, 0.6389, 0.625, 0.6389, 0.625, 0.6667, 0.625, 0.2222, 0.625, 0.1944, 0.625, 0.1944, 0.625, 0.2222, 0.625, 0.6944, 0.625, 0.6667, 0.625, 0.6667, 0.625, 0.6944, 0.625, 0.7222, 0.625, 0.6944, 0.625, 0.6944, 0.625, 0.7222, 0.625, 0.5278, 0.875, 0.5278, 0.875, 0.5556, 0.625, 0.5556, 0.625, 0.5556, 0.875, 0.5556, 0.875, 0.5833, 0.625, 0.5833, 0.625, 0.6667, 0.875, 0.6667, 0.875, 0.6944, 0.625, 0.6944, 0.625, 0.6944, 0.875, 0.6944, 0.875, 0.7222, 0.625, 0.7222, 0.625, 0.6667, 0.875, 0.6667, 0.875, 0.6667, 0.625, 0.6667, 0.875, 0.5833, 0.625, 0.5833, 0.625, 0.5833, 0.875, 0.5833, 0.625, 0.2222, 0.625, 0.1944, 0.625, 0.1944, 0.625, 0.2222, 0.625, 0.7222, 0.625, 0.6944, 0.625, 0.6944, 0.625, 0.7222, 0.625, 0.05556, 0.625, 0.02778, 0.625, 0.02778, 0.625, 0.05556, 0.625, 0.5556, 0.625, 0.5278, 0.625, 0.5278, 0.625, 0.5556, 0.625, 0.5278, 0.875, 0.5278, 0.875, 0.5278, 0.625, 0.5278, 0.875, 0.7222, 0.625, 0.7222, 0.625, 0.7222, 0.875, 0.7222])
me_cube_001.materials.append(mat_material_003)
me_cube_001.materials.append(None)
me_cube_001.update()

# ---- objects
ob_cube = bpy.data.objects.new('Cube', me_cube)
ob_light = bpy.data.objects.new('Light', light_light)
ob_camera = bpy.data.objects.new('Camera', cam_camera)
ob_cube_001 = bpy.data.objects.new('Cube.001', me_cube_001)

# ---- transforms, parenting, visibility, modifiers, constraints
ob_cube.location = (0.0, 0.0, 0.0)
ob_cube.lock_rotations_4d = False
ob_cube.empty_display_type = 'ARROWS'
ob_cube.lineart.crease_threshold = 0.0
ob_light.location = (4.076, 1.005, 5.904)
ob_light.rotation_euler = (0.6503, 0.05522, 1.866)
ob_light.lock_rotations_4d = False
ob_light.empty_display_type = 'ARROWS'
ob_light.color = (0.0, 0.0, 0.0, 0.0)
ob_light.lineart.crease_threshold = 0.0
ob_camera.location = (7.359, -6.926, 4.958)
ob_camera.rotation_euler = (1.109, 0.0, 0.8149)
ob_camera.lock_rotations_4d = False
ob_camera.empty_display_type = 'ARROWS'
ob_camera.color = (0.0, 0.0, 0.0, 0.0)
ob_camera.display_type = 'WIRE'
ob_camera.lineart.crease_threshold = 0.0
ob_cube_001.location = (0.0, -4.694, 0.0)
ob_cube_001.scale = (1.0, 3.0, 1.0)

# ---- collection membership
col_collection.objects.link(ob_cube)
col_collection.objects.link(ob_light)
col_collection.objects.link(ob_camera)
col_collection.objects.link(ob_cube_001)

# ---- scene / render settings (as saved in the file)
scene.camera = ob_camera
scene.frame_start = 1; scene.frame_end = 250; scene.frame_set(1)
scene.render.engine = 'BLENDER_EEVEE_NEXT'
scene.cycles.sampling_pattern = 'TABULATED_SOBOL'
scene.eevee.ray_tracing_options.trace_max_roughness = 0.0
bpy.context.view_layer.update()
